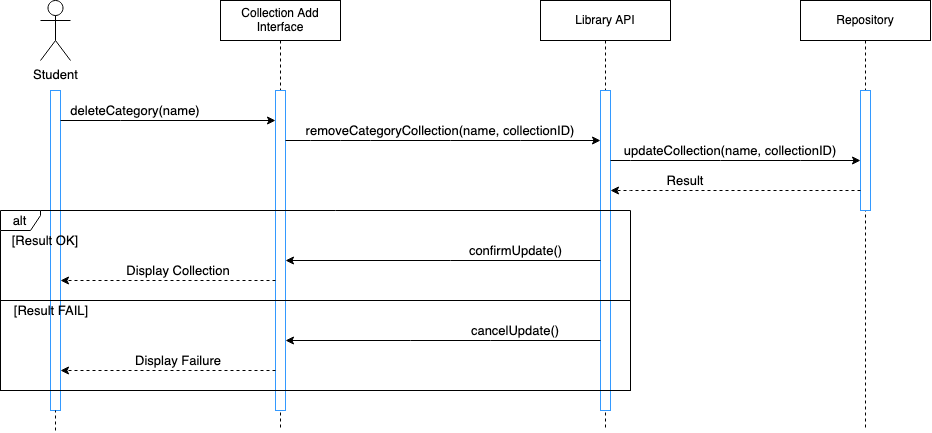

The diagram above was exported from draw.io. Its source (the exported page's mxGraphModel, read from the mxfile embedded in the PNG):
<mxGraphModel dx="1004" dy="646" grid="1" gridSize="10" guides="1" tooltips="1" connect="1" arrows="1" fold="1" page="1" pageScale="1" pageWidth="2500" pageHeight="2500" math="0" shadow="0">
  <root>
    <mxCell id="0" />
    <mxCell id="1" parent="0" />
    <mxCell id="aM9ryv3xv72pqoxQDRHE-5" value="Repository" style="shape=umlLifeline;perimeter=lifelinePerimeter;whiteSpace=wrap;html=1;container=0;dropTarget=0;collapsible=0;recursiveResize=0;outlineConnect=0;portConstraint=eastwest;newEdgeStyle={&quot;edgeStyle&quot;:&quot;elbowEdgeStyle&quot;,&quot;elbow&quot;:&quot;vertical&quot;,&quot;curved&quot;:0,&quot;rounded&quot;:0};" parent="1" vertex="1">
      <mxGeometry x="810" y="40" width="130" height="430" as="geometry" />
    </mxCell>
    <mxCell id="aM9ryv3xv72pqoxQDRHE-6" value="" style="html=1;points=[];perimeter=orthogonalPerimeter;outlineConnect=0;targetShapes=umlLifeline;portConstraint=eastwest;newEdgeStyle={&quot;edgeStyle&quot;:&quot;elbowEdgeStyle&quot;,&quot;elbow&quot;:&quot;vertical&quot;,&quot;curved&quot;:0,&quot;rounded&quot;:0};strokeColor=#3399FF;" parent="aM9ryv3xv72pqoxQDRHE-5" vertex="1">
      <mxGeometry x="60" y="90" width="10" height="120" as="geometry" />
    </mxCell>
    <mxCell id="fCjNDRdymDhb6TnAWpX7-8" value="Student" style="shape=umlActor;verticalLabelPosition=bottom;verticalAlign=top;html=1;outlineConnect=0;strokeColor=#000000;fontSize=13;" parent="1" vertex="1">
      <mxGeometry x="50" y="40" width="30" height="60" as="geometry" />
    </mxCell>
    <mxCell id="fCjNDRdymDhb6TnAWpX7-12" value="" style="html=1;points=[];perimeter=orthogonalPerimeter;outlineConnect=0;targetShapes=umlLifeline;portConstraint=eastwest;newEdgeStyle={&quot;edgeStyle&quot;:&quot;elbowEdgeStyle&quot;,&quot;elbow&quot;:&quot;vertical&quot;,&quot;curved&quot;:0,&quot;rounded&quot;:0};strokeColor=#3399FF;" parent="1" vertex="1">
      <mxGeometry x="60" y="130" width="10" height="320" as="geometry" />
    </mxCell>
    <mxCell id="fCjNDRdymDhb6TnAWpX7-27" value="Collection Add Interface" style="shape=umlLifeline;perimeter=lifelinePerimeter;whiteSpace=wrap;html=1;container=0;dropTarget=0;collapsible=0;recursiveResize=0;outlineConnect=0;portConstraint=eastwest;newEdgeStyle={&quot;edgeStyle&quot;:&quot;elbowEdgeStyle&quot;,&quot;elbow&quot;:&quot;vertical&quot;,&quot;curved&quot;:0,&quot;rounded&quot;:0};" parent="1" vertex="1">
      <mxGeometry x="230" y="40" width="120" height="430" as="geometry" />
    </mxCell>
    <mxCell id="fCjNDRdymDhb6TnAWpX7-28" value="" style="html=1;points=[];perimeter=orthogonalPerimeter;outlineConnect=0;targetShapes=umlLifeline;portConstraint=eastwest;newEdgeStyle={&quot;edgeStyle&quot;:&quot;elbowEdgeStyle&quot;,&quot;elbow&quot;:&quot;vertical&quot;,&quot;curved&quot;:0,&quot;rounded&quot;:0};strokeColor=#3399FF;" parent="fCjNDRdymDhb6TnAWpX7-27" vertex="1">
      <mxGeometry x="55" y="90" width="10" height="320" as="geometry" />
    </mxCell>
    <mxCell id="fCjNDRdymDhb6TnAWpX7-33" value="" style="endArrow=none;dashed=1;html=1;rounded=0;fontSize=13;" parent="1" target="fCjNDRdymDhb6TnAWpX7-12" edge="1">
      <mxGeometry width="50" height="50" relative="1" as="geometry">
        <mxPoint x="65" y="470" as="sourcePoint" />
        <mxPoint x="65" y="660" as="targetPoint" />
        <Array as="points" />
      </mxGeometry>
    </mxCell>
    <mxCell id="8WBUeJ8e2ZMxS5DKSKpC-83" value="Library API" style="shape=umlLifeline;perimeter=lifelinePerimeter;whiteSpace=wrap;html=1;container=0;dropTarget=0;collapsible=0;recursiveResize=0;outlineConnect=0;portConstraint=eastwest;newEdgeStyle={&quot;edgeStyle&quot;:&quot;elbowEdgeStyle&quot;,&quot;elbow&quot;:&quot;vertical&quot;,&quot;curved&quot;:0,&quot;rounded&quot;:0};" parent="1" vertex="1">
      <mxGeometry x="550" y="40" width="130" height="430" as="geometry" />
    </mxCell>
    <mxCell id="8WBUeJ8e2ZMxS5DKSKpC-84" value="" style="html=1;points=[];perimeter=orthogonalPerimeter;outlineConnect=0;targetShapes=umlLifeline;portConstraint=eastwest;newEdgeStyle={&quot;edgeStyle&quot;:&quot;elbowEdgeStyle&quot;,&quot;elbow&quot;:&quot;vertical&quot;,&quot;curved&quot;:0,&quot;rounded&quot;:0};strokeColor=#3399FF;" parent="8WBUeJ8e2ZMxS5DKSKpC-83" vertex="1">
      <mxGeometry x="60" y="90" width="10" height="320" as="geometry" />
    </mxCell>
    <mxCell id="UOv02gEyeNIiNMxLk5ma-9" value="" style="endArrow=classic;html=1;rounded=0;" parent="1" edge="1" target="fCjNDRdymDhb6TnAWpX7-28" source="fCjNDRdymDhb6TnAWpX7-12">
      <mxGeometry width="50" height="50" relative="1" as="geometry">
        <mxPoint x="70" y="270" as="sourcePoint" />
        <mxPoint x="285" y="270" as="targetPoint" />
        <Array as="points">
          <mxPoint x="130" y="160" />
        </Array>
      </mxGeometry>
    </mxCell>
    <mxCell id="UOv02gEyeNIiNMxLk5ma-11" value="deleteCategory(name)" style="text;html=1;strokeColor=none;fillColor=none;align=center;verticalAlign=middle;whiteSpace=wrap;rounded=0;fontSize=13;" parent="1" vertex="1">
      <mxGeometry x="70" y="140" width="150" height="20" as="geometry" />
    </mxCell>
    <mxCell id="UOv02gEyeNIiNMxLk5ma-12" value="" style="endArrow=classic;html=1;rounded=0;" parent="1" edge="1" target="8WBUeJ8e2ZMxS5DKSKpC-84" source="fCjNDRdymDhb6TnAWpX7-28">
      <mxGeometry width="50" height="50" relative="1" as="geometry">
        <mxPoint x="295" y="290" as="sourcePoint" />
        <mxPoint x="460" y="290" as="targetPoint" />
        <Array as="points">
          <mxPoint x="320" y="180" />
          <mxPoint x="350" y="180" />
          <mxPoint x="380" y="180" />
          <mxPoint x="460" y="180" />
          <mxPoint x="530" y="180" />
        </Array>
      </mxGeometry>
    </mxCell>
    <mxCell id="UOv02gEyeNIiNMxLk5ma-13" value="removeCategoryCollection(name, collectionID)" style="text;html=1;strokeColor=none;fillColor=none;align=center;verticalAlign=middle;whiteSpace=wrap;rounded=0;fontSize=13;" parent="1" vertex="1">
      <mxGeometry x="300" y="160" width="300" height="20" as="geometry" />
    </mxCell>
    <mxCell id="UOv02gEyeNIiNMxLk5ma-14" value="" style="endArrow=classic;html=1;rounded=0;" parent="1" target="aM9ryv3xv72pqoxQDRHE-6" edge="1" source="8WBUeJ8e2ZMxS5DKSKpC-84">
      <mxGeometry width="50" height="50" relative="1" as="geometry">
        <mxPoint x="470" y="310" as="sourcePoint" />
        <mxPoint x="560" y="320" as="targetPoint" />
        <Array as="points">
          <mxPoint x="640" y="200" />
          <mxPoint x="730" y="200" />
          <mxPoint x="810" y="200" />
        </Array>
      </mxGeometry>
    </mxCell>
    <mxCell id="UOv02gEyeNIiNMxLk5ma-15" value="updateCollection(name, collectionID)" style="text;html=1;strokeColor=none;fillColor=none;align=center;verticalAlign=middle;whiteSpace=wrap;rounded=0;fontSize=13;" parent="1" vertex="1">
      <mxGeometry x="620" y="180" width="240" height="20" as="geometry" />
    </mxCell>
    <mxCell id="UOv02gEyeNIiNMxLk5ma-21" value="" style="endArrow=classic;html=1;rounded=0;dashed=1;" parent="1" source="aM9ryv3xv72pqoxQDRHE-6" edge="1" target="8WBUeJ8e2ZMxS5DKSKpC-84">
      <mxGeometry width="50" height="50" relative="1" as="geometry">
        <mxPoint x="680" y="340" as="sourcePoint" />
        <mxPoint x="470" y="340" as="targetPoint" />
        <Array as="points">
          <mxPoint x="640" y="230" />
        </Array>
      </mxGeometry>
    </mxCell>
    <mxCell id="UOv02gEyeNIiNMxLk5ma-22" value="Result" style="text;html=1;strokeColor=none;fillColor=none;align=center;verticalAlign=middle;whiteSpace=wrap;rounded=0;fontSize=13;" parent="1" vertex="1">
      <mxGeometry x="660" y="210" width="70" height="20" as="geometry" />
    </mxCell>
    <mxCell id="tPXLSFXYp5JXvSkgjBu1-5" value="alt" style="shape=umlFrame;whiteSpace=wrap;html=1;pointerEvents=0;strokeColor=#000000;fontSize=13;width=40;height=20;" vertex="1" parent="1">
      <mxGeometry x="10" y="250" width="630" height="90" as="geometry" />
    </mxCell>
    <mxCell id="tPXLSFXYp5JXvSkgjBu1-6" value="confirmUpdate()" style="text;html=1;strokeColor=none;fillColor=none;align=center;verticalAlign=middle;whiteSpace=wrap;rounded=0;fontSize=13;" vertex="1" parent="1">
      <mxGeometry x="457.5" y="280" width="135" height="20" as="geometry" />
    </mxCell>
    <mxCell id="tPXLSFXYp5JXvSkgjBu1-7" value="" style="endArrow=classic;html=1;rounded=0;fontSize=13;" edge="1" parent="1">
      <mxGeometry width="50" height="50" relative="1" as="geometry">
        <mxPoint x="610" y="300" as="sourcePoint" />
        <mxPoint x="295" y="300" as="targetPoint" />
        <Array as="points">
          <mxPoint x="460" y="300" />
        </Array>
      </mxGeometry>
    </mxCell>
    <mxCell id="tPXLSFXYp5JXvSkgjBu1-8" value="" style="endArrow=classic;html=1;rounded=0;fontSize=13;dashed=1;" edge="1" parent="1">
      <mxGeometry width="50" height="50" relative="1" as="geometry">
        <mxPoint x="285" y="320" as="sourcePoint" />
        <mxPoint x="70" y="320" as="targetPoint" />
        <Array as="points">
          <mxPoint x="231" y="320" />
          <mxPoint x="150" y="320" />
        </Array>
      </mxGeometry>
    </mxCell>
    <mxCell id="tPXLSFXYp5JXvSkgjBu1-9" value="Display Collection" style="text;html=1;strokeColor=none;fillColor=none;align=center;verticalAlign=middle;whiteSpace=wrap;rounded=0;fontSize=13;" vertex="1" parent="1">
      <mxGeometry x="135" y="300" width="106.25" height="20" as="geometry" />
    </mxCell>
    <mxCell id="tPXLSFXYp5JXvSkgjBu1-10" value="[Result OK]" style="text;html=1;strokeColor=none;fillColor=none;align=center;verticalAlign=middle;whiteSpace=wrap;rounded=0;fontSize=13;" vertex="1" parent="1">
      <mxGeometry x="15.000000000000004" y="270" width="80" height="20" as="geometry" />
    </mxCell>
    <mxCell id="tPXLSFXYp5JXvSkgjBu1-11" value="cancelUpdate()" style="text;html=1;strokeColor=none;fillColor=none;align=center;verticalAlign=middle;whiteSpace=wrap;rounded=0;fontSize=13;" vertex="1" parent="1">
      <mxGeometry x="470" y="360" width="110" height="20" as="geometry" />
    </mxCell>
    <mxCell id="tPXLSFXYp5JXvSkgjBu1-12" value="" style="endArrow=classic;html=1;rounded=0;fontSize=13;" edge="1" parent="1">
      <mxGeometry width="50" height="50" relative="1" as="geometry">
        <mxPoint x="610" y="380" as="sourcePoint" />
        <mxPoint x="295" y="380" as="targetPoint" />
        <Array as="points">
          <mxPoint x="500" y="380" />
          <mxPoint x="420" y="380" />
        </Array>
      </mxGeometry>
    </mxCell>
    <mxCell id="tPXLSFXYp5JXvSkgjBu1-13" value="" style="endArrow=classic;html=1;rounded=0;fontSize=13;dashed=1;" edge="1" parent="1">
      <mxGeometry width="50" height="50" relative="1" as="geometry">
        <mxPoint x="285" y="410" as="sourcePoint" />
        <mxPoint x="70" y="410" as="targetPoint" />
        <Array as="points">
          <mxPoint x="239" y="410" />
          <mxPoint x="149" y="410" />
        </Array>
      </mxGeometry>
    </mxCell>
    <mxCell id="tPXLSFXYp5JXvSkgjBu1-14" value="Display Failure" style="text;html=1;strokeColor=none;fillColor=none;align=center;verticalAlign=middle;whiteSpace=wrap;rounded=0;fontSize=13;" vertex="1" parent="1">
      <mxGeometry x="110.32" y="390" width="155.62" height="20" as="geometry" />
    </mxCell>
    <mxCell id="tPXLSFXYp5JXvSkgjBu1-15" value="[Result FAIL]" style="text;html=1;strokeColor=none;fillColor=none;align=center;verticalAlign=middle;whiteSpace=wrap;rounded=0;fontSize=13;" vertex="1" parent="1">
      <mxGeometry x="15.000000000000004" y="340" width="92.19" height="20" as="geometry" />
    </mxCell>
    <mxCell id="tPXLSFXYp5JXvSkgjBu1-16" value="" style="rounded=0;whiteSpace=wrap;html=1;fillColor=none;" vertex="1" parent="1">
      <mxGeometry x="10" y="340" width="630" height="90" as="geometry" />
    </mxCell>
  </root>
</mxGraphModel>